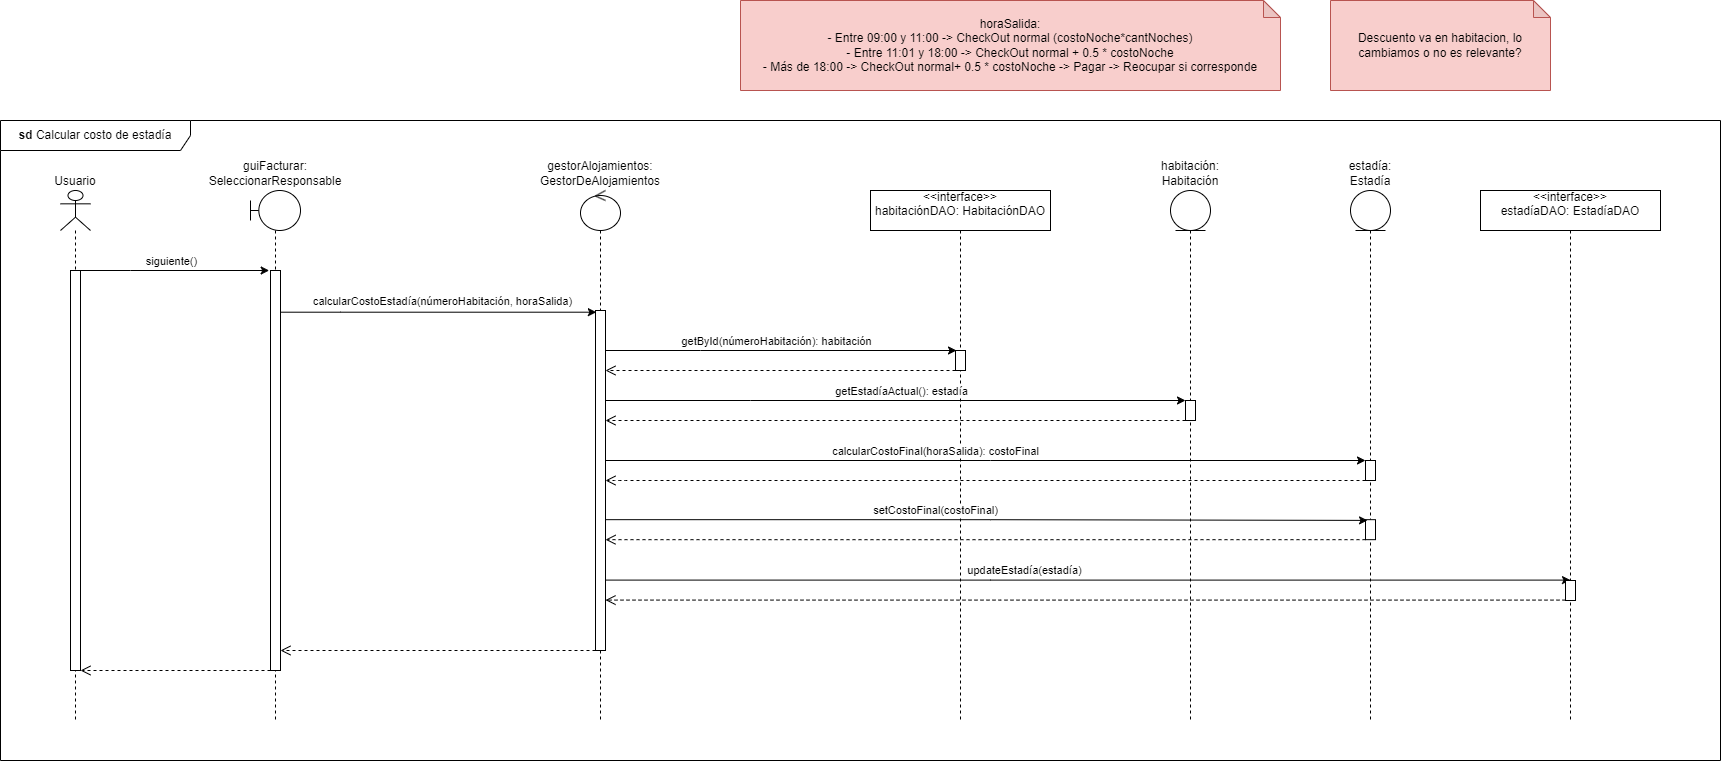

The diagram above was exported from draw.io. Its source (the exported page's mxGraphModel, read from the mxfile embedded in the PNG):
<mxGraphModel dx="1434" dy="746" grid="1" gridSize="10" guides="1" tooltips="1" connect="1" arrows="1" fold="1" page="1" pageScale="1" pageWidth="850" pageHeight="1100" math="0" shadow="0">
  <root>
    <mxCell id="0" />
    <mxCell id="1" parent="0" />
    <mxCell id="X8Rv5725e5bx0ApM8azd-1" value="&lt;b&gt;sd &lt;/b&gt;Calcular costo de estadía" style="shape=umlFrame;whiteSpace=wrap;html=1;strokeWidth=1;verticalAlign=middle;width=190;height=30;" parent="1" vertex="1">
      <mxGeometry x="50" y="200" width="1720" height="640" as="geometry" />
    </mxCell>
    <mxCell id="Ay_jvZP8AsNjvcR3ZST7-10" value="&lt;div&gt;estadía:&lt;/div&gt;&lt;div&gt;Estadía&lt;br&gt;&lt;/div&gt;" style="shape=umlLifeline;participant=umlEntity;perimeter=lifelinePerimeter;whiteSpace=wrap;html=1;container=1;collapsible=0;recursiveResize=0;verticalAlign=bottom;spacingTop=36;outlineConnect=0;labelPosition=center;verticalLabelPosition=top;align=center;" parent="1" vertex="1">
      <mxGeometry x="1400" y="270" width="40" height="530" as="geometry" />
    </mxCell>
    <mxCell id="Ay_jvZP8AsNjvcR3ZST7-11" value="" style="html=1;points=[];perimeter=orthogonalPerimeter;" parent="Ay_jvZP8AsNjvcR3ZST7-10" vertex="1">
      <mxGeometry x="15" y="270" width="10" height="20" as="geometry" />
    </mxCell>
    <mxCell id="hWTXNslJNz8oyZ23oC85-5" value="Usuario" style="shape=umlLifeline;participant=umlActor;perimeter=lifelinePerimeter;whiteSpace=wrap;html=1;container=1;collapsible=0;recursiveResize=0;verticalAlign=bottom;spacingTop=36;outlineConnect=0;labelPosition=center;verticalLabelPosition=top;align=center;" parent="1" vertex="1">
      <mxGeometry x="110" y="270" width="30" height="530" as="geometry" />
    </mxCell>
    <mxCell id="hWTXNslJNz8oyZ23oC85-6" value="" style="points=[];perimeter=orthogonalPerimeter;rounded=0;shadow=0;strokeWidth=1;" parent="hWTXNslJNz8oyZ23oC85-5" vertex="1">
      <mxGeometry x="10" y="80" width="10" height="400" as="geometry" />
    </mxCell>
    <mxCell id="hWTXNslJNz8oyZ23oC85-7" value="&lt;div&gt;guiFacturar: &lt;br&gt;&lt;/div&gt;&lt;div&gt;SeleccionarResponsable&lt;br&gt;&lt;/div&gt;" style="shape=umlLifeline;participant=umlBoundary;perimeter=lifelinePerimeter;whiteSpace=wrap;html=1;container=1;collapsible=0;recursiveResize=0;verticalAlign=bottom;spacingTop=36;outlineConnect=0;labelPosition=center;verticalLabelPosition=top;align=center;" parent="1" vertex="1">
      <mxGeometry x="300" y="270" width="50" height="530" as="geometry" />
    </mxCell>
    <mxCell id="hWTXNslJNz8oyZ23oC85-8" value="" style="points=[];perimeter=orthogonalPerimeter;rounded=0;shadow=0;strokeWidth=1;" parent="hWTXNslJNz8oyZ23oC85-7" vertex="1">
      <mxGeometry x="20" y="80" width="10" height="400" as="geometry" />
    </mxCell>
    <mxCell id="hWTXNslJNz8oyZ23oC85-9" style="edgeStyle=orthogonalEdgeStyle;rounded=0;orthogonalLoop=1;jettySize=auto;html=1;entryX=-0.133;entryY=0;entryDx=0;entryDy=0;entryPerimeter=0;" parent="1" source="hWTXNslJNz8oyZ23oC85-6" target="hWTXNslJNz8oyZ23oC85-8" edge="1">
      <mxGeometry relative="1" as="geometry">
        <Array as="points">
          <mxPoint x="180" y="350" />
          <mxPoint x="180" y="350" />
        </Array>
      </mxGeometry>
    </mxCell>
    <mxCell id="hWTXNslJNz8oyZ23oC85-10" value="siguiente()" style="edgeLabel;html=1;align=center;verticalAlign=middle;resizable=0;points=[];" parent="hWTXNslJNz8oyZ23oC85-9" vertex="1" connectable="0">
      <mxGeometry x="-0.1812" relative="1" as="geometry">
        <mxPoint x="13" y="-10" as="offset" />
      </mxGeometry>
    </mxCell>
    <mxCell id="hWTXNslJNz8oyZ23oC85-11" value="gestorAlojamientos: GestorDeAlojamientos" style="shape=umlLifeline;participant=umlControl;perimeter=lifelinePerimeter;whiteSpace=wrap;html=1;container=1;collapsible=0;recursiveResize=0;verticalAlign=bottom;spacingTop=36;outlineConnect=0;labelPosition=center;verticalLabelPosition=top;align=center;" parent="1" vertex="1">
      <mxGeometry x="630" y="270" width="40" height="530" as="geometry" />
    </mxCell>
    <mxCell id="hWTXNslJNz8oyZ23oC85-12" value="" style="points=[];perimeter=orthogonalPerimeter;rounded=0;shadow=0;strokeWidth=1;" parent="hWTXNslJNz8oyZ23oC85-11" vertex="1">
      <mxGeometry x="15" y="120" width="10" height="340" as="geometry" />
    </mxCell>
    <mxCell id="hWTXNslJNz8oyZ23oC85-13" style="edgeStyle=orthogonalEdgeStyle;rounded=0;orthogonalLoop=1;jettySize=auto;html=1;fontColor=#FF3333;entryX=0.086;entryY=0.005;entryDx=0;entryDy=0;entryPerimeter=0;" parent="1" source="hWTXNslJNz8oyZ23oC85-8" target="hWTXNslJNz8oyZ23oC85-12" edge="1">
      <mxGeometry relative="1" as="geometry">
        <mxPoint x="530" y="390" as="targetPoint" />
        <Array as="points">
          <mxPoint x="390" y="391" />
        </Array>
      </mxGeometry>
    </mxCell>
    <mxCell id="hWTXNslJNz8oyZ23oC85-14" value="&lt;font color=&quot;#000000&quot;&gt;calcularCostoEstadía(númeroHabitación, horaSalida)&lt;br&gt;&lt;/font&gt;" style="edgeLabel;html=1;align=center;verticalAlign=middle;resizable=0;points=[];fontColor=#FF3333;" parent="hWTXNslJNz8oyZ23oC85-13" vertex="1" connectable="0">
      <mxGeometry x="-0.0993" relative="1" as="geometry">
        <mxPoint x="19" y="-11" as="offset" />
      </mxGeometry>
    </mxCell>
    <mxCell id="hWTXNslJNz8oyZ23oC85-15" value="&lt;&lt;interface&gt;&gt;&#10;habitaciónDAO: HabitaciónDAO&#10;" style="shape=umlLifeline;perimeter=lifelinePerimeter;container=1;collapsible=0;recursiveResize=0;rounded=0;shadow=0;strokeWidth=1;fillColor=#FFFFFF;strokeColor=#000000;" parent="1" vertex="1">
      <mxGeometry x="920" y="270" width="180" height="530" as="geometry" />
    </mxCell>
    <mxCell id="hWTXNslJNz8oyZ23oC85-16" value="" style="points=[];perimeter=orthogonalPerimeter;rounded=0;shadow=0;strokeWidth=1;" parent="hWTXNslJNz8oyZ23oC85-15" vertex="1">
      <mxGeometry x="85" y="160" width="10" height="20" as="geometry" />
    </mxCell>
    <mxCell id="Ay_jvZP8AsNjvcR3ZST7-20" value="" style="html=1;points=[];perimeter=orthogonalPerimeter;" parent="hWTXNslJNz8oyZ23oC85-15" vertex="1">
      <mxGeometry x="495" y="329.16999999999996" width="10" height="20" as="geometry" />
    </mxCell>
    <mxCell id="Ay_jvZP8AsNjvcR3ZST7-21" style="edgeStyle=orthogonalEdgeStyle;rounded=0;orthogonalLoop=1;jettySize=auto;html=1;entryX=0.202;entryY=0.036;entryDx=0;entryDy=0;entryPerimeter=0;" parent="hWTXNslJNz8oyZ23oC85-15" target="Ay_jvZP8AsNjvcR3ZST7-20" edge="1">
      <mxGeometry relative="1" as="geometry">
        <mxPoint x="-265" y="329.16999999999996" as="sourcePoint" />
        <Array as="points">
          <mxPoint x="120" y="329" />
        </Array>
        <mxPoint x="490" y="329" as="targetPoint" />
      </mxGeometry>
    </mxCell>
    <mxCell id="Ay_jvZP8AsNjvcR3ZST7-22" value="setCostoFinal(costoFinal)" style="edgeLabel;html=1;align=center;verticalAlign=middle;resizable=0;points=[];" parent="Ay_jvZP8AsNjvcR3ZST7-21" vertex="1" connectable="0">
      <mxGeometry x="-0.1329" y="-1" relative="1" as="geometry">
        <mxPoint y="-11" as="offset" />
      </mxGeometry>
    </mxCell>
    <mxCell id="Ay_jvZP8AsNjvcR3ZST7-23" value="" style="verticalAlign=bottom;endArrow=open;dashed=1;endSize=8;shadow=0;strokeWidth=1;edgeStyle=orthogonalEdgeStyle;" parent="hWTXNslJNz8oyZ23oC85-15" source="Ay_jvZP8AsNjvcR3ZST7-20" edge="1">
      <mxGeometry relative="1" as="geometry">
        <mxPoint x="-265" y="349.16999999999996" as="targetPoint" />
        <mxPoint x="340" y="359.16999999999996" as="sourcePoint" />
        <Array as="points">
          <mxPoint x="140" y="349.16999999999996" />
          <mxPoint x="140" y="349.16999999999996" />
        </Array>
      </mxGeometry>
    </mxCell>
    <mxCell id="Ay_jvZP8AsNjvcR3ZST7-26" style="edgeStyle=orthogonalEdgeStyle;rounded=0;orthogonalLoop=1;jettySize=auto;html=1;" parent="hWTXNslJNz8oyZ23oC85-15" target="Ay_jvZP8AsNjvcR3ZST7-25" edge="1">
      <mxGeometry relative="1" as="geometry">
        <mxPoint x="-265" y="389.59000000000003" as="sourcePoint" />
        <Array as="points">
          <mxPoint x="120" y="389.5899999999999" />
          <mxPoint x="120" y="389.5899999999999" />
        </Array>
      </mxGeometry>
    </mxCell>
    <mxCell id="Ay_jvZP8AsNjvcR3ZST7-27" value="updateEstadía(estadía)" style="edgeLabel;html=1;align=center;verticalAlign=middle;resizable=0;points=[];" parent="Ay_jvZP8AsNjvcR3ZST7-26" vertex="1" connectable="0">
      <mxGeometry x="-0.1329" y="-1" relative="1" as="geometry">
        <mxPoint y="-11" as="offset" />
      </mxGeometry>
    </mxCell>
    <mxCell id="Ay_jvZP8AsNjvcR3ZST7-28" value="" style="verticalAlign=bottom;endArrow=open;dashed=1;endSize=8;shadow=0;strokeWidth=1;edgeStyle=orthogonalEdgeStyle;" parent="hWTXNslJNz8oyZ23oC85-15" source="Ay_jvZP8AsNjvcR3ZST7-25" edge="1">
      <mxGeometry relative="1" as="geometry">
        <mxPoint x="-265" y="409.59000000000003" as="targetPoint" />
        <mxPoint x="-680" y="149.58999999999997" as="sourcePoint" />
        <Array as="points">
          <mxPoint x="140" y="409.5899999999999" />
          <mxPoint x="140" y="409.5899999999999" />
        </Array>
      </mxGeometry>
    </mxCell>
    <mxCell id="hWTXNslJNz8oyZ23oC85-17" value="&lt;div&gt;horaSalida:&lt;/div&gt;&lt;div&gt;- Entre 09:00 y 11:00 -&amp;gt; CheckOut normal (costoNoche*cantNoches)&lt;/div&gt;&lt;div&gt;- Entre 11:01 y 18:00 -&amp;gt; CheckOut normal + 0.5 * costoNoche&lt;/div&gt;&lt;div&gt;- Más de 18:00 -&amp;gt; CheckOut normal+ 0.5 * costoNoche -&amp;gt; Pagar -&amp;gt; Reocupar si corresponde&lt;br&gt;&lt;/div&gt;" style="shape=note;whiteSpace=wrap;html=1;backgroundOutline=1;darkOpacity=0.05;fillColor=#f8cecc;strokeColor=#b85450;size=17;" parent="1" vertex="1">
      <mxGeometry x="790" y="80" width="540" height="90" as="geometry" />
    </mxCell>
    <mxCell id="hWTXNslJNz8oyZ23oC85-18" style="edgeStyle=orthogonalEdgeStyle;rounded=0;orthogonalLoop=1;jettySize=auto;html=1;entryX=0.1;entryY=0;entryDx=0;entryDy=0;entryPerimeter=0;fontColor=#000000;" parent="1" source="hWTXNslJNz8oyZ23oC85-12" target="hWTXNslJNz8oyZ23oC85-16" edge="1">
      <mxGeometry relative="1" as="geometry">
        <Array as="points">
          <mxPoint x="750" y="430" />
          <mxPoint x="750" y="430" />
        </Array>
      </mxGeometry>
    </mxCell>
    <mxCell id="hWTXNslJNz8oyZ23oC85-19" value="getById(númeroHabitación): habitación" style="edgeLabel;html=1;align=center;verticalAlign=middle;resizable=0;points=[];fontColor=#000000;" parent="hWTXNslJNz8oyZ23oC85-18" vertex="1" connectable="0">
      <mxGeometry x="-0.2412" y="-4" relative="1" as="geometry">
        <mxPoint x="37" y="-14" as="offset" />
      </mxGeometry>
    </mxCell>
    <mxCell id="hWTXNslJNz8oyZ23oC85-20" value="" style="verticalAlign=bottom;endArrow=open;dashed=1;endSize=8;shadow=0;strokeWidth=1;" parent="1" source="hWTXNslJNz8oyZ23oC85-16" target="hWTXNslJNz8oyZ23oC85-12" edge="1">
      <mxGeometry relative="1" as="geometry">
        <mxPoint x="679.9999999999995" y="489.9999999999998" as="targetPoint" />
        <mxPoint x="949.9000000000001" y="489.9999999999998" as="sourcePoint" />
        <Array as="points">
          <mxPoint x="830" y="450" />
        </Array>
      </mxGeometry>
    </mxCell>
    <mxCell id="Ay_jvZP8AsNjvcR3ZST7-1" value="Descuento va en habitacion, lo cambiamos o no es relevante?" style="shape=note;whiteSpace=wrap;html=1;backgroundOutline=1;darkOpacity=0.05;fillColor=#f8cecc;strokeColor=#b85450;size=17;" parent="1" vertex="1">
      <mxGeometry x="1380" y="80" width="220" height="90" as="geometry" />
    </mxCell>
    <mxCell id="Ay_jvZP8AsNjvcR3ZST7-2" value="&lt;div&gt;habitación:&lt;/div&gt;&lt;div&gt;Habitación&lt;br&gt;&lt;/div&gt;" style="shape=umlLifeline;participant=umlEntity;perimeter=lifelinePerimeter;whiteSpace=wrap;html=1;container=1;collapsible=0;recursiveResize=0;verticalAlign=bottom;spacingTop=36;outlineConnect=0;labelPosition=center;verticalLabelPosition=top;align=center;" parent="1" vertex="1">
      <mxGeometry x="1220" y="270" width="40" height="530" as="geometry" />
    </mxCell>
    <mxCell id="Ay_jvZP8AsNjvcR3ZST7-3" value="" style="html=1;points=[];perimeter=orthogonalPerimeter;" parent="Ay_jvZP8AsNjvcR3ZST7-2" vertex="1">
      <mxGeometry x="15" y="210" width="10" height="20" as="geometry" />
    </mxCell>
    <mxCell id="Ay_jvZP8AsNjvcR3ZST7-7" style="edgeStyle=orthogonalEdgeStyle;rounded=0;orthogonalLoop=1;jettySize=auto;html=1;" parent="1" source="hWTXNslJNz8oyZ23oC85-12" target="Ay_jvZP8AsNjvcR3ZST7-3" edge="1">
      <mxGeometry relative="1" as="geometry">
        <Array as="points">
          <mxPoint x="800" y="480" />
          <mxPoint x="800" y="480" />
        </Array>
      </mxGeometry>
    </mxCell>
    <mxCell id="Ay_jvZP8AsNjvcR3ZST7-8" value="getEstadíaActual(): estadía" style="edgeLabel;html=1;align=center;verticalAlign=middle;resizable=0;points=[];" parent="Ay_jvZP8AsNjvcR3ZST7-7" vertex="1" connectable="0">
      <mxGeometry x="-0.1713" y="-2" relative="1" as="geometry">
        <mxPoint x="55" y="-12" as="offset" />
      </mxGeometry>
    </mxCell>
    <mxCell id="Ay_jvZP8AsNjvcR3ZST7-9" value="" style="verticalAlign=bottom;endArrow=open;dashed=1;endSize=8;shadow=0;strokeWidth=1;edgeStyle=orthogonalEdgeStyle;" parent="1" source="Ay_jvZP8AsNjvcR3ZST7-3" target="hWTXNslJNz8oyZ23oC85-12" edge="1">
      <mxGeometry relative="1" as="geometry">
        <mxPoint x="670" y="510" as="targetPoint" />
        <mxPoint x="980" y="510" as="sourcePoint" />
        <Array as="points">
          <mxPoint x="950" y="500" />
          <mxPoint x="950" y="500" />
        </Array>
      </mxGeometry>
    </mxCell>
    <mxCell id="Ay_jvZP8AsNjvcR3ZST7-16" style="edgeStyle=orthogonalEdgeStyle;rounded=0;orthogonalLoop=1;jettySize=auto;html=1;" parent="1" source="hWTXNslJNz8oyZ23oC85-12" target="Ay_jvZP8AsNjvcR3ZST7-11" edge="1">
      <mxGeometry relative="1" as="geometry">
        <Array as="points">
          <mxPoint x="1040" y="540" />
          <mxPoint x="1040" y="540" />
        </Array>
      </mxGeometry>
    </mxCell>
    <mxCell id="Ay_jvZP8AsNjvcR3ZST7-19" value="calcularCostoFinal(horaSalida): costoFinal" style="edgeLabel;html=1;align=center;verticalAlign=middle;resizable=0;points=[];" parent="Ay_jvZP8AsNjvcR3ZST7-16" vertex="1" connectable="0">
      <mxGeometry x="-0.1329" y="-1" relative="1" as="geometry">
        <mxPoint y="-11" as="offset" />
      </mxGeometry>
    </mxCell>
    <mxCell id="Ay_jvZP8AsNjvcR3ZST7-18" value="" style="verticalAlign=bottom;endArrow=open;dashed=1;endSize=8;shadow=0;strokeWidth=1;edgeStyle=orthogonalEdgeStyle;" parent="1" source="Ay_jvZP8AsNjvcR3ZST7-11" target="hWTXNslJNz8oyZ23oC85-12" edge="1">
      <mxGeometry relative="1" as="geometry">
        <mxPoint x="680" y="570" as="targetPoint" />
        <mxPoint x="1260" y="570" as="sourcePoint" />
        <Array as="points">
          <mxPoint x="670" y="560" />
          <mxPoint x="670" y="560" />
        </Array>
      </mxGeometry>
    </mxCell>
    <mxCell id="Ay_jvZP8AsNjvcR3ZST7-29" value="&lt;&lt;interface&gt;&gt;&#10;estadíaDAO: EstadíaDAO&#10;" style="shape=umlLifeline;perimeter=lifelinePerimeter;container=1;collapsible=0;recursiveResize=0;rounded=0;shadow=0;strokeWidth=1;fillColor=#FFFFFF;strokeColor=#000000;" parent="1" vertex="1">
      <mxGeometry x="1530" y="270" width="180" height="530" as="geometry" />
    </mxCell>
    <mxCell id="Ay_jvZP8AsNjvcR3ZST7-25" value="" style="html=1;points=[];perimeter=orthogonalPerimeter;" parent="Ay_jvZP8AsNjvcR3ZST7-29" vertex="1">
      <mxGeometry x="85" y="389.99999999999994" width="10" height="20" as="geometry" />
    </mxCell>
    <mxCell id="Ay_jvZP8AsNjvcR3ZST7-39" value="" style="verticalAlign=bottom;endArrow=open;dashed=1;endSize=8;shadow=0;strokeWidth=1;" parent="1" source="hWTXNslJNz8oyZ23oC85-12" target="hWTXNslJNz8oyZ23oC85-8" edge="1">
      <mxGeometry relative="1" as="geometry">
        <mxPoint x="380" y="730" as="targetPoint" />
        <mxPoint x="730" y="730" as="sourcePoint" />
        <Array as="points">
          <mxPoint x="555" y="730" />
        </Array>
      </mxGeometry>
    </mxCell>
    <mxCell id="Ay_jvZP8AsNjvcR3ZST7-40" value="" style="verticalAlign=bottom;endArrow=open;dashed=1;endSize=8;shadow=0;strokeWidth=1;" parent="1" source="hWTXNslJNz8oyZ23oC85-8" target="hWTXNslJNz8oyZ23oC85-6" edge="1">
      <mxGeometry relative="1" as="geometry">
        <mxPoint x="-140.00000000000023" y="770" as="targetPoint" />
        <mxPoint x="275" y="770" as="sourcePoint" />
        <Array as="points">
          <mxPoint x="240" y="750" />
        </Array>
      </mxGeometry>
    </mxCell>
  </root>
</mxGraphModel>